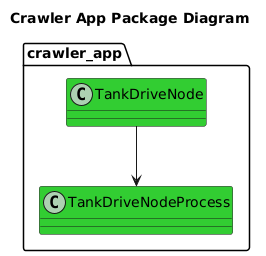

The diagram above was rendered by PlantUML. Its source (embedded in the PNG):
@startuml
title Crawler App Package Diagram

package crawler_app {
    class TankDriveNode #LimeGreen
    class TankDriveNodeProcess #LimeGreen
    TankDriveNode --> TankDriveNodeProcess
}

@enduml